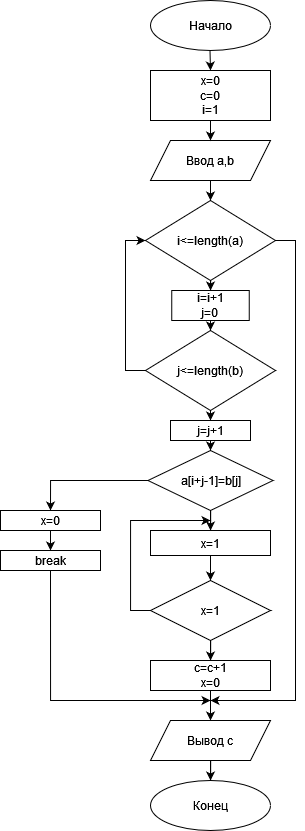

The diagram above was exported from draw.io. Its source (the exported page's mxGraphModel, read from the mxfile embedded in the PNG):
<mxGraphModel dx="541" dy="916" grid="1" gridSize="10" guides="1" tooltips="1" connect="1" arrows="1" fold="1" page="1" pageScale="1" pageWidth="827" pageHeight="1169" math="0" shadow="0">
  <root>
    <mxCell id="WIyWlLk6GJQsqaUBKTNV-0" />
    <mxCell id="WIyWlLk6GJQsqaUBKTNV-1" parent="WIyWlLk6GJQsqaUBKTNV-0" />
    <mxCell id="0ohFeZn4ewreBAGSNx3r-0" value="Начало" style="ellipse;whiteSpace=wrap;html=1;" vertex="1" parent="WIyWlLk6GJQsqaUBKTNV-1">
      <mxGeometry x="200" width="120" height="50" as="geometry" />
    </mxCell>
    <mxCell id="0ohFeZn4ewreBAGSNx3r-1" value="" style="endArrow=classic;html=1;rounded=0;entryX=0.5;entryY=0;entryDx=0;entryDy=0;" edge="1" parent="WIyWlLk6GJQsqaUBKTNV-1" target="0ohFeZn4ewreBAGSNx3r-8">
      <mxGeometry width="50" height="50" relative="1" as="geometry">
        <mxPoint x="259.5" y="50" as="sourcePoint" />
        <mxPoint x="260" y="90" as="targetPoint" />
        <Array as="points" />
      </mxGeometry>
    </mxCell>
    <mxCell id="0ohFeZn4ewreBAGSNx3r-2" value="Ввод a,b" style="shape=parallelogram;perimeter=parallelogramPerimeter;whiteSpace=wrap;html=1;fixedSize=1;" vertex="1" parent="WIyWlLk6GJQsqaUBKTNV-1">
      <mxGeometry x="200" y="140" width="120" height="40" as="geometry" />
    </mxCell>
    <mxCell id="0ohFeZn4ewreBAGSNx3r-29" style="edgeStyle=orthogonalEdgeStyle;rounded=0;orthogonalLoop=1;jettySize=auto;html=1;exitX=1;exitY=0.5;exitDx=0;exitDy=0;" edge="1" parent="WIyWlLk6GJQsqaUBKTNV-1" source="0ohFeZn4ewreBAGSNx3r-4">
      <mxGeometry relative="1" as="geometry">
        <mxPoint x="260" y="700" as="targetPoint" />
        <Array as="points">
          <mxPoint x="345" y="240" />
          <mxPoint x="345" y="700" />
        </Array>
      </mxGeometry>
    </mxCell>
    <mxCell id="0ohFeZn4ewreBAGSNx3r-60" value="" style="edgeStyle=orthogonalEdgeStyle;rounded=0;orthogonalLoop=1;jettySize=auto;html=1;entryX=0.5;entryY=0;entryDx=0;entryDy=0;" edge="1" parent="WIyWlLk6GJQsqaUBKTNV-1" source="0ohFeZn4ewreBAGSNx3r-4" target="0ohFeZn4ewreBAGSNx3r-55">
      <mxGeometry relative="1" as="geometry" />
    </mxCell>
    <mxCell id="0ohFeZn4ewreBAGSNx3r-4" value="i&amp;lt;=length(a)" style="rhombus;whiteSpace=wrap;html=1;" vertex="1" parent="WIyWlLk6GJQsqaUBKTNV-1">
      <mxGeometry x="195" y="200" width="130" height="80" as="geometry" />
    </mxCell>
    <mxCell id="0ohFeZn4ewreBAGSNx3r-5" value="" style="endArrow=classic;html=1;rounded=0;exitX=0.5;exitY=1;exitDx=0;exitDy=0;" edge="1" parent="WIyWlLk6GJQsqaUBKTNV-1" source="0ohFeZn4ewreBAGSNx3r-2">
      <mxGeometry width="50" height="50" relative="1" as="geometry">
        <mxPoint x="259.5" y="190" as="sourcePoint" />
        <mxPoint x="260" y="200" as="targetPoint" />
      </mxGeometry>
    </mxCell>
    <mxCell id="0ohFeZn4ewreBAGSNx3r-10" style="edgeStyle=orthogonalEdgeStyle;rounded=0;orthogonalLoop=1;jettySize=auto;html=1;exitX=0;exitY=0.5;exitDx=0;exitDy=0;entryX=0;entryY=0.5;entryDx=0;entryDy=0;" edge="1" parent="WIyWlLk6GJQsqaUBKTNV-1" source="0ohFeZn4ewreBAGSNx3r-6" target="0ohFeZn4ewreBAGSNx3r-4">
      <mxGeometry relative="1" as="geometry" />
    </mxCell>
    <mxCell id="0ohFeZn4ewreBAGSNx3r-57" style="edgeStyle=orthogonalEdgeStyle;rounded=0;orthogonalLoop=1;jettySize=auto;html=1;exitX=0.5;exitY=1;exitDx=0;exitDy=0;entryX=0.5;entryY=0;entryDx=0;entryDy=0;" edge="1" parent="WIyWlLk6GJQsqaUBKTNV-1" source="0ohFeZn4ewreBAGSNx3r-6" target="0ohFeZn4ewreBAGSNx3r-56">
      <mxGeometry relative="1" as="geometry" />
    </mxCell>
    <mxCell id="0ohFeZn4ewreBAGSNx3r-6" value="j&amp;lt;=length(b)" style="rhombus;whiteSpace=wrap;html=1;" vertex="1" parent="WIyWlLk6GJQsqaUBKTNV-1">
      <mxGeometry x="195" y="330" width="130" height="80" as="geometry" />
    </mxCell>
    <mxCell id="0ohFeZn4ewreBAGSNx3r-8" value="&lt;div&gt;x=0&lt;/div&gt;&lt;div&gt;c=0&lt;/div&gt;&lt;div&gt;i=1&lt;/div&gt;" style="rounded=0;whiteSpace=wrap;html=1;" vertex="1" parent="WIyWlLk6GJQsqaUBKTNV-1">
      <mxGeometry x="200" y="70" width="120" height="50" as="geometry" />
    </mxCell>
    <mxCell id="0ohFeZn4ewreBAGSNx3r-9" value="" style="endArrow=classic;html=1;rounded=0;exitX=0.5;exitY=1;exitDx=0;exitDy=0;entryX=0.5;entryY=0;entryDx=0;entryDy=0;" edge="1" parent="WIyWlLk6GJQsqaUBKTNV-1" source="0ohFeZn4ewreBAGSNx3r-8" target="0ohFeZn4ewreBAGSNx3r-2">
      <mxGeometry width="50" height="50" relative="1" as="geometry">
        <mxPoint x="259.86" y="130" as="sourcePoint" />
        <mxPoint x="260.11" y="150" as="targetPoint" />
      </mxGeometry>
    </mxCell>
    <mxCell id="0ohFeZn4ewreBAGSNx3r-14" style="edgeStyle=orthogonalEdgeStyle;rounded=0;orthogonalLoop=1;jettySize=auto;html=1;entryX=0.5;entryY=0;entryDx=0;entryDy=0;" edge="1" parent="WIyWlLk6GJQsqaUBKTNV-1" source="0ohFeZn4ewreBAGSNx3r-11" target="0ohFeZn4ewreBAGSNx3r-13">
      <mxGeometry relative="1" as="geometry" />
    </mxCell>
    <mxCell id="0ohFeZn4ewreBAGSNx3r-36" style="edgeStyle=orthogonalEdgeStyle;rounded=0;orthogonalLoop=1;jettySize=auto;html=1;exitX=1;exitY=0.5;exitDx=0;exitDy=0;entryX=0.5;entryY=0;entryDx=0;entryDy=0;" edge="1" parent="WIyWlLk6GJQsqaUBKTNV-1" source="0ohFeZn4ewreBAGSNx3r-11" target="0ohFeZn4ewreBAGSNx3r-37">
      <mxGeometry relative="1" as="geometry">
        <mxPoint x="460" y="500" as="targetPoint" />
        <Array as="points">
          <mxPoint x="100" y="480" />
        </Array>
      </mxGeometry>
    </mxCell>
    <mxCell id="0ohFeZn4ewreBAGSNx3r-11" value="a[i+j-1]=b[j]" style="rhombus;whiteSpace=wrap;html=1;" vertex="1" parent="WIyWlLk6GJQsqaUBKTNV-1">
      <mxGeometry x="197.5" y="450" width="125" height="60" as="geometry" />
    </mxCell>
    <mxCell id="0ohFeZn4ewreBAGSNx3r-16" style="edgeStyle=orthogonalEdgeStyle;rounded=0;orthogonalLoop=1;jettySize=auto;html=1;exitX=0.5;exitY=1;exitDx=0;exitDy=0;entryX=0.5;entryY=0;entryDx=0;entryDy=0;" edge="1" parent="WIyWlLk6GJQsqaUBKTNV-1" source="0ohFeZn4ewreBAGSNx3r-13" target="0ohFeZn4ewreBAGSNx3r-15">
      <mxGeometry relative="1" as="geometry" />
    </mxCell>
    <mxCell id="0ohFeZn4ewreBAGSNx3r-13" value="x=1" style="rounded=0;whiteSpace=wrap;html=1;" vertex="1" parent="WIyWlLk6GJQsqaUBKTNV-1">
      <mxGeometry x="200" y="530" width="120" height="25" as="geometry" />
    </mxCell>
    <mxCell id="0ohFeZn4ewreBAGSNx3r-18" style="edgeStyle=orthogonalEdgeStyle;rounded=0;orthogonalLoop=1;jettySize=auto;html=1;entryX=0.5;entryY=0;entryDx=0;entryDy=0;" edge="1" parent="WIyWlLk6GJQsqaUBKTNV-1" source="0ohFeZn4ewreBAGSNx3r-15" target="0ohFeZn4ewreBAGSNx3r-17">
      <mxGeometry relative="1" as="geometry" />
    </mxCell>
    <mxCell id="0ohFeZn4ewreBAGSNx3r-43" style="edgeStyle=orthogonalEdgeStyle;rounded=0;orthogonalLoop=1;jettySize=auto;html=1;exitX=0;exitY=0.5;exitDx=0;exitDy=0;" edge="1" parent="WIyWlLk6GJQsqaUBKTNV-1" source="0ohFeZn4ewreBAGSNx3r-15">
      <mxGeometry relative="1" as="geometry">
        <mxPoint x="260" y="520" as="targetPoint" />
        <Array as="points">
          <mxPoint x="180" y="610" />
          <mxPoint x="180" y="520" />
        </Array>
      </mxGeometry>
    </mxCell>
    <mxCell id="0ohFeZn4ewreBAGSNx3r-15" value="x=1" style="rhombus;whiteSpace=wrap;html=1;" vertex="1" parent="WIyWlLk6GJQsqaUBKTNV-1">
      <mxGeometry x="200" y="580" width="120" height="60" as="geometry" />
    </mxCell>
    <mxCell id="0ohFeZn4ewreBAGSNx3r-21" style="edgeStyle=orthogonalEdgeStyle;rounded=0;orthogonalLoop=1;jettySize=auto;html=1;exitX=0.5;exitY=1;exitDx=0;exitDy=0;entryX=0.5;entryY=0;entryDx=0;entryDy=0;" edge="1" parent="WIyWlLk6GJQsqaUBKTNV-1" source="0ohFeZn4ewreBAGSNx3r-17" target="0ohFeZn4ewreBAGSNx3r-20">
      <mxGeometry relative="1" as="geometry" />
    </mxCell>
    <mxCell id="0ohFeZn4ewreBAGSNx3r-17" value="&lt;div&gt;с=c+1&lt;/div&gt;x=0" style="rounded=0;whiteSpace=wrap;html=1;" vertex="1" parent="WIyWlLk6GJQsqaUBKTNV-1">
      <mxGeometry x="200" y="660" width="120" height="30" as="geometry" />
    </mxCell>
    <mxCell id="0ohFeZn4ewreBAGSNx3r-23" style="edgeStyle=orthogonalEdgeStyle;rounded=0;orthogonalLoop=1;jettySize=auto;html=1;entryX=0.5;entryY=0;entryDx=0;entryDy=0;" edge="1" parent="WIyWlLk6GJQsqaUBKTNV-1" source="0ohFeZn4ewreBAGSNx3r-20" target="0ohFeZn4ewreBAGSNx3r-22">
      <mxGeometry relative="1" as="geometry" />
    </mxCell>
    <mxCell id="0ohFeZn4ewreBAGSNx3r-20" value="Вывод c" style="shape=parallelogram;perimeter=parallelogramPerimeter;whiteSpace=wrap;html=1;fixedSize=1;" vertex="1" parent="WIyWlLk6GJQsqaUBKTNV-1">
      <mxGeometry x="200" y="720" width="120" height="40" as="geometry" />
    </mxCell>
    <mxCell id="0ohFeZn4ewreBAGSNx3r-22" value="Конец" style="ellipse;whiteSpace=wrap;html=1;" vertex="1" parent="WIyWlLk6GJQsqaUBKTNV-1">
      <mxGeometry x="200" y="780" width="120" height="50" as="geometry" />
    </mxCell>
    <mxCell id="0ohFeZn4ewreBAGSNx3r-41" style="edgeStyle=orthogonalEdgeStyle;rounded=0;orthogonalLoop=1;jettySize=auto;html=1;exitX=0.5;exitY=1;exitDx=0;exitDy=0;entryX=0.5;entryY=0;entryDx=0;entryDy=0;" edge="1" parent="WIyWlLk6GJQsqaUBKTNV-1" source="0ohFeZn4ewreBAGSNx3r-37" target="0ohFeZn4ewreBAGSNx3r-38">
      <mxGeometry relative="1" as="geometry" />
    </mxCell>
    <mxCell id="0ohFeZn4ewreBAGSNx3r-37" value="x=0" style="rounded=0;whiteSpace=wrap;html=1;" vertex="1" parent="WIyWlLk6GJQsqaUBKTNV-1">
      <mxGeometry x="50" y="510" width="100" height="20" as="geometry" />
    </mxCell>
    <mxCell id="0ohFeZn4ewreBAGSNx3r-50" style="edgeStyle=orthogonalEdgeStyle;rounded=0;orthogonalLoop=1;jettySize=auto;html=1;exitX=0.5;exitY=1;exitDx=0;exitDy=0;" edge="1" parent="WIyWlLk6GJQsqaUBKTNV-1" source="0ohFeZn4ewreBAGSNx3r-38">
      <mxGeometry relative="1" as="geometry">
        <mxPoint x="260" y="700" as="targetPoint" />
        <Array as="points">
          <mxPoint x="100" y="700" />
          <mxPoint x="260" y="700" />
        </Array>
      </mxGeometry>
    </mxCell>
    <mxCell id="0ohFeZn4ewreBAGSNx3r-38" value="break" style="rounded=0;whiteSpace=wrap;html=1;" vertex="1" parent="WIyWlLk6GJQsqaUBKTNV-1">
      <mxGeometry x="50" y="550" width="100" height="20" as="geometry" />
    </mxCell>
    <mxCell id="0ohFeZn4ewreBAGSNx3r-59" style="edgeStyle=orthogonalEdgeStyle;rounded=0;orthogonalLoop=1;jettySize=auto;html=1;exitX=0.5;exitY=1;exitDx=0;exitDy=0;entryX=0.5;entryY=0;entryDx=0;entryDy=0;" edge="1" parent="WIyWlLk6GJQsqaUBKTNV-1" source="0ohFeZn4ewreBAGSNx3r-55" target="0ohFeZn4ewreBAGSNx3r-6">
      <mxGeometry relative="1" as="geometry" />
    </mxCell>
    <mxCell id="0ohFeZn4ewreBAGSNx3r-55" value="&lt;div&gt;i=i+1&lt;/div&gt;&lt;div&gt;j=0&lt;br&gt;&lt;/div&gt;" style="rounded=0;whiteSpace=wrap;html=1;" vertex="1" parent="WIyWlLk6GJQsqaUBKTNV-1">
      <mxGeometry x="221.25" y="290" width="77.5" height="30" as="geometry" />
    </mxCell>
    <mxCell id="0ohFeZn4ewreBAGSNx3r-61" style="edgeStyle=orthogonalEdgeStyle;rounded=0;orthogonalLoop=1;jettySize=auto;html=1;exitX=0.5;exitY=1;exitDx=0;exitDy=0;entryX=0.5;entryY=0;entryDx=0;entryDy=0;" edge="1" parent="WIyWlLk6GJQsqaUBKTNV-1" source="0ohFeZn4ewreBAGSNx3r-56" target="0ohFeZn4ewreBAGSNx3r-11">
      <mxGeometry relative="1" as="geometry" />
    </mxCell>
    <mxCell id="0ohFeZn4ewreBAGSNx3r-56" value="j=j+1" style="rounded=0;whiteSpace=wrap;html=1;" vertex="1" parent="WIyWlLk6GJQsqaUBKTNV-1">
      <mxGeometry x="220" y="420" width="80" height="20" as="geometry" />
    </mxCell>
  </root>
</mxGraphModel>